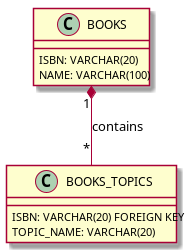

The diagram above was rendered by PlantUML. Its source (embedded in the PNG):
@startuml
class BOOKS {
    ISBN: VARCHAR(20)
    NAME: VARCHAR(100)
}

class BOOKS_TOPICS {
    ISBN: VARCHAR(20) FOREIGN KEY
    TOPIC_NAME: VARCHAR(20)
}

BOOKS  "1" *-- "*" BOOKS_TOPICS : contains
@enduml